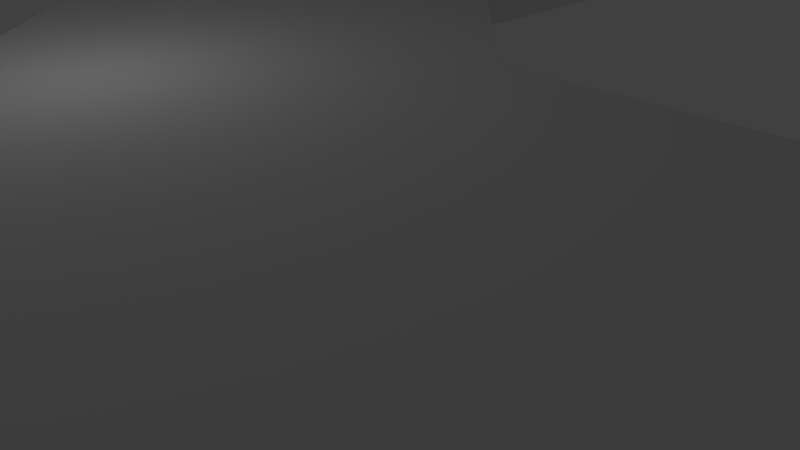 # Source: pista8.blend  (saved by Blender 2.73.0; exported with 4.5.12 LTS)
import bpy
from mathutils import Matrix  # noqa: F401  (used for matrix-valued properties, if any)

bpy.ops.wm.read_factory_settings(use_empty=True)
scene = bpy.context.scene
scene.name = 'Scene'

# ---- collections
col_collection_1 = bpy.data.collections.new('Collection 1'); scene.collection.children.link(col_collection_1)
col_collection_8 = bpy.data.collections.new('Collection 8'); scene.collection.children.link(col_collection_8)

# ---- materials (node trees are filled in below, after node groups)
mat_material = bpy.data.materials.new('Material')
mat_material.alpha_threshold = 0.0
mat_material.use_transparent_shadow = False
mat_material.roughness = 0.5
mat_material.line_color = (0.0, 0.0, 0.0, 1.0)

# ---- material node trees

# ---- world
world_world = bpy.data.worlds.new('World'); scene.world = world_world
world_world.color = (0.05088, 0.05088, 0.05088)
world_world.use_sun_shadow = False
world_world.sun_shadow_jitter_overblur = 0.0
world_world.cycles.sampling_method = 'MANUAL'
world_world.cycles.sample_map_resolution = 256

# ---- cameras
cam_camera = bpy.data.cameras.new('Camera')
cam_camera.clip_end = 100.0
cam_camera.lens = 35.0
cam_camera.sensor_width = 32.0
cam_camera.sensor_height = 18.0
cam_camera.ortho_scale = 7.314
cam_camera.dof.focus_distance = 0.0
cam_camera.dof.aperture_fstop = 128.0

# ---- lights
light_lamp_009 = bpy.data.lights.new('Lamp.009', 'POINT')
light_lamp_009.transmission_factor = 0.0
light_lamp_009.cutoff_distance = 30.0
light_lamp_009.energy = 100.0
light_lamp_009.shadow_buffer_clip_start = 1.001
light_lamp_009.shadow_soft_size = 0.1
light_lamp_009.shadow_maximum_resolution = 0.006
light_lamp_009.use_absolute_resolution = True
light_lamp_009.cycles.use_multiple_importance_sampling = False
light_lamp_008 = bpy.data.lights.new('Lamp.008', 'POINT')
light_lamp_008.transmission_factor = 0.0
light_lamp_008.cutoff_distance = 30.0
light_lamp_008.energy = 100.0
light_lamp_008.shadow_buffer_clip_start = 1.001
light_lamp_008.shadow_soft_size = 0.1
light_lamp_008.shadow_maximum_resolution = 0.006
light_lamp_008.use_absolute_resolution = True
light_lamp_008.cycles.use_multiple_importance_sampling = False
light_lamp_006 = bpy.data.lights.new('Lamp.006', 'POINT')
light_lamp_006.transmission_factor = 0.0
light_lamp_006.cutoff_distance = 30.0
light_lamp_006.energy = 100.0
light_lamp_006.shadow_buffer_clip_start = 1.001
light_lamp_006.shadow_soft_size = 0.1
light_lamp_006.shadow_maximum_resolution = 0.006
light_lamp_006.use_absolute_resolution = True
light_lamp_006.cycles.use_multiple_importance_sampling = False
light_lamp_004 = bpy.data.lights.new('Lamp.004', 'POINT')
light_lamp_004.transmission_factor = 0.0
light_lamp_004.cutoff_distance = 30.0
light_lamp_004.energy = 100.0
light_lamp_004.shadow_buffer_clip_start = 1.001
light_lamp_004.shadow_soft_size = 0.1
light_lamp_004.shadow_maximum_resolution = 0.006
light_lamp_004.use_absolute_resolution = True
light_lamp_004.cycles.use_multiple_importance_sampling = False
light_lamp_003 = bpy.data.lights.new('Lamp.003', 'POINT')
light_lamp_003.transmission_factor = 0.0
light_lamp_003.cutoff_distance = 30.0
light_lamp_003.energy = 100.0
light_lamp_003.shadow_buffer_clip_start = 1.001
light_lamp_003.shadow_soft_size = 0.1
light_lamp_003.shadow_maximum_resolution = 0.006
light_lamp_003.use_absolute_resolution = True
light_lamp_003.cycles.use_multiple_importance_sampling = False
light_lamp_002 = bpy.data.lights.new('Lamp.002', 'POINT')
light_lamp_002.transmission_factor = 0.0
light_lamp_002.cutoff_distance = 30.0
light_lamp_002.energy = 100.0
light_lamp_002.shadow_buffer_clip_start = 1.001
light_lamp_002.shadow_soft_size = 0.1
light_lamp_002.shadow_maximum_resolution = 0.006
light_lamp_002.use_absolute_resolution = True
light_lamp_002.cycles.use_multiple_importance_sampling = False
light_lamp_001 = bpy.data.lights.new('Lamp.001', 'POINT')
light_lamp_001.transmission_factor = 0.0
light_lamp_001.cutoff_distance = 30.0
light_lamp_001.energy = 100.0
light_lamp_001.shadow_buffer_clip_start = 1.001
light_lamp_001.shadow_soft_size = 0.1
light_lamp_001.shadow_maximum_resolution = 0.006
light_lamp_001.use_absolute_resolution = True
light_lamp_001.cycles.use_multiple_importance_sampling = False
light_lamp = bpy.data.lights.new('Lamp', 'POINT')
light_lamp.transmission_factor = 0.0
light_lamp.cutoff_distance = 30.0
light_lamp.energy = 100.0
light_lamp.shadow_buffer_clip_start = 1.001
light_lamp.shadow_soft_size = 0.1
light_lamp.shadow_maximum_resolution = 0.006
light_lamp.use_absolute_resolution = True
light_lamp.cycles.use_multiple_importance_sampling = False
light_point = bpy.data.lights.new('Point', 'POINT')
light_point.transmission_factor = 0.0
light_point.energy = 100.0
light_point.shadow_buffer_clip_start = 0.5
light_point.shadow_soft_size = 0.1
light_point.shadow_maximum_resolution = 0.006
light_point.use_absolute_resolution = True
light_point.cycles.use_multiple_importance_sampling = False

# ---- meshes
me_cube = bpy.data.meshes.new('Cube')
me_cube.from_pydata([(81.0, -8.0, -1.0), (-1.0, -8.0, -1.0), (-1.0, 8.0, -1.0), (81.0, -8.0, 1.0), (-1.0, -8.0, 1.0), (-1.0, 8.0, 1.0), (122.5, -68.0, -1.0), (113.0, -77.5, -1.0), (97.0, -68.0, -1.0), (97.0, -68.0, 1.0), (81.0, 0.5, 1.0), (89.0, -8.0, 1.0), (94.78, -76.0, 1.0), (81.0, 0.5, -1.0), (86.78, -68.0, 1.0), (89.0, -8.0, -1.0), (81.0, -62.22, 1.0), (102.8, -84.0, 1.0), (68.7, -8.0, -1.0), (68.7, -8.0, 1.0), (81.0, -22.59, -1.0), (81.0, -22.59, 1.0), (121.0, -69.5, -1.0), (129.0, -61.5, -1.0), (113.0, -68.0, -1.0), (113.0, -68.0, 1.0), (119.7, -38.0, -1.0), (121.0, -36.67, -1.0), (113.0, -44.67, -1.0), (135.7, -22.0, -1.0), (299.0, -106.0, 1.0), (129.0, -38.0, -1.0), (129.0, -38.0, 1.0), (89.0, -68.0, 1.0), (106.5, -84.0, -1.0), (97.0, -76.0, 1.0), (114.5, -76.0, 1.0), (122.5, -68.0, 1.0), (89.0, -68.0, -1.0), (121.0, -69.5, 1.0), (106.5, -84.0, 1.0), (97.0, -76.0, -1.0), (129.0, -61.5, 1.0), (113.0, -76.0, -1.0), (129.0, -28.67, 1.0), (119.7, -38.0, 1.0), (121.0, -68.0, -1.0), (127.7, -30.0, 1.0), (113.0, -76.0, 1.0), (135.7, -22.0, 1.0), (121.0, -68.0, 1.0), (113.0, -44.67, 1.0), (121.0, -36.67, 1.0), (307.0, -98.0, -1.0), (267.1, -38.0, 1.0), (305.7, -1.437, 1.0), (121.0, -38.0, 1.0), (299.0, -106.0, -1.0), (129.0, -30.0, 1.0), (315.0, -91.5, 1.0), (121.0, -38.0, -1.0), (283.0, -106.0, -1.0), (129.0, -30.0, -1.0), (292.5, -114.0, 1.0), (307.0, -99.5, 1.0), (129.0, -45.42, 1.0), (129.0, -45.42, -1.0), (183.7, 54.0, -1.0), (275.0, -98.0, -1.0), (128.9, -38.0, -1.0), (267.0, -38.0, -1.0), (157.2, 46.0, -1.0), (149.2, 54.0, -1.0), (143.0, 60.19, -1.0), (165.2, 38.0, -1.0), (152.6, 86.0, -1.0), (159.0, 46.0, 1.0), (151.0, 87.56, -1.0), (159.0, 79.56, -1.0), (159.0, 54.0, -1.0), (159.0, 54.0, 1.0), (136.6, 102.0, -1.0), (151.0, 87.56, 1.0), (119.0, 88.25, -1.0), (116.7, 86.0, -1.0), (143.0, 86.0, -1.0), (143.0, 86.0, 1.0), (124.7, 94.0, -1.0), (127.0, 96.25, -1.0), (127.0, 86.0, -1.0), (127.0, 86.0, 1.0), (51.0, 79.38, -1.0), (49.62, 78.0, -1.0), (111.0, 86.0, -1.0), (111.0, 86.0, 1.0), (57.62, 86.0, 1.0), (43.0, 71.38, 1.0), (111.0, 70.0, -1.0), (111.0, 70.0, 1.0), (51.0, 70.0, -1.0), (51.0, 70.0, 1.0), (35.0, 54.0, -1.0), (35.0, 54.0, 1.0), (35.0, 62.0, 1.0), (35.0, 62.0, -1.0), (0.0, 54.0, -1.0), (0.0, 54.0, 1.0), (0.0, 38.0, -1.0), (0.0, 38.0, 1.0), (-32.0, 14.42, -1.0), (-16.0, 38.0, -1.0), (-16.0, 38.0, 1.0), (-8.0, 38.0, -1.0), (-8.0, 38.0, 1.0), (-9.583, -8.0, -1.0), (-16.0, -1.583, 1.0), (-16.0, 9.0, -1.0), (-16.0, 9.0, 1.0), (308.5, -98.0, 1.0), (300.5, -106.0, 1.0), (283.0, -106.0, 1.0), (292.5, -114.0, -1.0), (275.0, -98.0, 1.0), (315.0, -1.437, 1.0), (183.7, 54.0, 1.0), (315.0, -1.437, -1.0), (299.0, -1.437, -1.0), (137.2, -38.0, 1.0), (137.2, -38.0, -1.0), (305.7, -1.437, -1.0), (299.0, -98.0, 1.0), (299.0, -98.0, -1.0), (315.0, -91.5, -1.0), (181.9, 38.0, 1.0), (181.9, 54.0, 1.0), (181.9, 54.0, -1.0), (181.9, 38.0, -1.0), (307.0, -99.5, -1.0), (267.0, -52.59, 1.0), (267.0, -52.59, -1.0), (165.2, 38.0, 1.0), (254.8, -38.0, 1.0), (143.0, 60.19, 1.0), (151.0, 52.19, 1.0), (254.7, -38.0, -1.0), (159.0, 44.19, 1.0), (157.2, 46.0, 1.0), (288.8, -114.0, 1.0), (149.2, 54.0, 1.0), (143.0, 95.56, 1.0), (151.0, 54.0, 1.0), (136.6, 102.0, 1.0), (159.0, 46.0, -1.0), (144.6, 94.0, 1.0), (151.0, 54.0, -1.0), (152.6, 86.0, 1.0), (159.0, 79.56, 1.0), (165.5, 54.0, 1.0), (165.5, 54.0, -1.0), (159.0, 61.45, -1.0), (159.0, 61.45, 1.0), (143.0, 86.0, -1.0), (143.0, 86.0, 1.0), (127.0, 78.0, 1.0), (143.0, 78.0, 1.0), (135.0, 86.0, 1.0), (127.0, 78.0, -1.0), (143.0, 78.0, -1.0), (135.0, 86.0, -1.0), (143.0, 78.11, -1.0), (151.0, 86.0, 1.0), (132.7, 102.0, -1.0), (143.0, 94.0, 1.0), (127.0, 96.25, 1.0), (132.7, 102.0, 1.0), (151.0, 86.0, -1.0), (124.7, 94.0, 1.0), (116.7, 86.0, 1.0), (143.0, 94.0, -1.0), (119.0, 88.25, 1.0), (127.0, 94.0, -1.0), (35.0, 63.38, -1.0), (57.62, 86.0, -1.0), (119.0, 86.0, -1.0), (41.62, 70.0, 1.0), (127.0, 94.0, 1.0), (35.0, 63.38, 1.0), (119.0, 86.0, 1.0), (51.0, 79.38, 1.0), (49.62, 78.0, 1.0), (119.0, 70.0, 1.0), (119.0, 70.0, -1.0), (51.0, 78.0, 1.0), (103.0, 86.0, 1.0), (103.0, 86.0, -1.0), (43.0, 70.0, 1.0), (51.0, 78.0, -1.0), (43.0, 70.0, -1.0), (27.0, 38.0, -1.0), (27.0, 38.0, 1.0), (43.0, 54.0, 1.0), (35.0, 46.0, 1.0), (51.0, 62.0, -1.0), (51.0, 62.0, 1.0), (59.0, 70.0, -1.0), (59.0, 70.0, 1.0), (43.0, 54.0, -1.0), (35.0, 46.0, -1.0), (-24.0, 6.417, 1.0), (-16.0, 46.0, 1.0), (27.0, 54.0, -1.0), (27.0, 54.0, 1.0), (-24.0, 38.0, 1.0), (-25.58, 8.0, 1.0), (-9.583, -8.0, 1.0), (-16.0, 46.0, -1.0), (-17.58, 0.0, 1.0), (-32.0, 14.42, 1.0), (-24.0, 38.0, -1.0), (-25.58, 8.0, 1.0), (-16.0, 30.0, -1.0), (-16.0, 30.0, 1.0), (-24.0, 8.0, -1.0), (-15.95, 30.0, 1.0), (-16.0, 30.0, 0.9511), (-24.0, 8.0, 1.0), (-16.0, 8.0, 1.0), (-16.0, 8.0, -1.0), (-16.0, 17.0, 1.0), (-16.0, 17.0, -1.0), (73.0, -8.0, -1.0), (73.0, -8.0, 1.0), (81.0, -16.0, -1.0), (81.0, -16.0, 1.0), (137.0, -38.0, -1.0), (105.0, -68.0, 1.0), (137.0, -38.0, 1.0), (105.0, -68.0, -1.0), (113.0, -60.0, -1.0), (97.0, -60.0, -1.0), (97.0, -60.05, 1.0), (113.0, -77.5, 1.0), (97.0, -66.1, 1.0), (113.0, -60.04, 1.0), (129.0, -46.0, -1.0), (129.0, -46.0, 1.0), (267.0, -92.22, 1.0), (275.0, -38.0, -1.0), (272.8, -98.0, 1.0), (267.0, -29.5, -1.0), (280.8, -106.0, 1.0), (275.0, -38.0, 1.0), (267.1, -29.5, 1.0), (167.0, 54.0, -1.0), (167.0, 54.0, 1.0), (89.0, -70.22, 1.0), (97.0, -78.22, 1.0), (-24.0, 8.0, 1.0), (-16.0, 0.0, 1.0), (-24.0, 8.0, -1.0), (-16.0, 0.0, -1.0), (-1.0, 8.0, 1.0), (-1.0, 8.0, -1.0), (-1.0, -8.0, 1.0), (-1.0, -8.0, -1.0), (-1.0, 0.0, 1.0), (-1.0, 0.0, -1.0), (-16.0, 16.0, 1.0), (-16.0, 16.0, -1.0), (-15.96, 16.0, 1.0), (-16.0, 16.0, 0.9774), (-8.125, 0.0, -1.0), (-8.125, 8.0, -1.0), (-8.125, 0.0, 1.0), (-8.125, -8.0, 1.0), (-8.125, 8.0, 1.0), (-8.125, -8.0, -1.0), (92.62, -8.0, 1.0), (76.62, 8.0, 1.0), (89.0, -4.385, 1.0), (97.0, -12.38, 1.0), (81.0, 3.615, 1.0), (84.12, 0.5, 1.0), (97.0, -12.38, -1.0), (76.62, 8.0, -1.0), (81.0, 3.615, -1.0), (84.12, 0.5, -1.0), (92.62, -8.0, -1.0), (89.0, -4.385, -1.0), (81.0, -62.22, -1.0), (102.8, -84.0, -1.0), (89.0, -70.22, -1.0), (94.78, -76.0, -1.0), (86.78, -68.0, -1.0), (97.0, -78.22, -1.0), (114.5, -76.0, -1.0), (127.7, -30.0, -1.0), (129.0, -28.67, -1.0), (283.0, -98.0, 1.0), (283.0, -98.0, -1.0), (299.0, -107.5, -1.0), (308.5, -98.0, -1.0), (129.0, -38.0, 1.0), (159.0, 44.19, -1.0), (151.0, 52.19, -1.0), (143.0, 95.56, -1.0), (144.6, 94.0, -1.0), (41.62, 70.0, -1.0), (43.0, 71.38, -1.0), (27.0, 54.0, 0.02558), (25.62, 54.0, 1.0), (-32.0, 31.7, 1.0), (28.45, 54.0, -1.0), (25.62, 54.0, -1.0), (-16.0, 47.7, 1.0), (-24.0, 39.7, 1.0), (-25.7, 38.0, 1.0), (-17.7, 46.0, 1.0), (-9.7, 54.0, 1.0), (-32.0, 31.7, -1.0), (-9.7, 54.0, -1.0), (-17.7, 46.0, -1.0), (-25.7, 38.0, -1.0), (-24.0, 39.7, -1.0), (-16.0, 47.7, -1.0), (-25.58, 8.0, -1.0), (-16.0, -1.583, -1.0), (-24.0, 6.417, -1.0), (-25.58, 8.0, -1.0), (-17.58, 0.0, -1.0), (307.0, -98.0, 1.0), (299.0, -1.437, 1.0), (307.0, -1.437, 1.0), (307.0, -1.437, -1.0), (315.0, -75.42, 1.0), (315.0, -75.42, -1.0), (259.0, -38.0, -1.0), (259.0, -38.0, 1.0), (267.0, -46.0, -1.0), (267.0, -46.0, 1.0), (291.0, -98.0, 1.0), (291.0, -98.0, -1.0), (299.0, -90.0, -1.0), (283.0, -90.0, -1.0), (283.0, -90.05, 1.0), (299.0, -107.5, 1.0), (283.0, -96.1, 1.0), (299.0, -90.04, 1.0), (275.0, -100.2, 1.0), (283.0, -108.2, 1.0), (278.6, -38.0, 1.0), (262.7, -22.0, 1.0), (275.0, -34.38, 1.0), (283.0, -42.38, 1.0), (267.1, -26.38, 1.0), (270.1, -29.5, 1.0), (283.0, -42.38, -1.0), (262.6, -22.0, -1.0), (267.0, -26.38, -1.0), (270.1, -29.5, -1.0), (278.6, -38.0, -1.0), (275.0, -34.38, -1.0), (267.0, -92.22, -1.0), (288.8, -114.0, -1.0), (275.0, -100.2, -1.0), (280.8, -106.0, -1.0), (272.8, -98.0, -1.0), (283.0, -108.2, -1.0), (300.5, -106.0, -1.0), (315.4, -67.67, -1.0), (321.6, -67.67, -1.0), (315.4, -67.67, 1.0), (321.6, -67.67, 1.0), (312.9, -53.8, 1.0), (312.9, -53.8, -1.0), (404.8, 38.12, 1.0), (416.1, 26.81, 1.0), (313.2, -65.47, 1.0), (313.2, -65.47, -1.0), (315.9, -50.76, -1.0), (315.9, -50.76, 1.0), (307.2, -59.46, -1.0), (404.8, 38.12, -1.0), (416.1, 26.81, -1.0), (307.2, -59.46, 1.0), (307.0, 23.28, -0.987), (315.0, 31.28, -0.987), (321.2, 37.47, -0.987), (299.0, 15.28, -0.987), (347.0, 27.91, -0.987), (307.0, 21.47, 1.013), (348.6, 29.47, -0.987), (340.6, 21.47, -0.987), (315.0, 21.47, -0.987), (315.0, 21.47, 1.013), (363.0, 43.91, -0.987), (348.6, 29.47, 1.013), (349.3, 61.47, -0.987), (347.0, 63.73, -0.987), (347.0, 37.47, -0.987), (347.0, 37.47, 1.013), (355.0, 55.73, -0.987), (357.3, 53.47, -0.987), (347.0, 53.47, -0.987), (347.0, 53.47, 1.013), (331.0, 69.47, -0.987), (331.0, 69.47, 1.013), (299.0, -1.437, 1.013), (315.0, -1.437, 1.013), (315.0, -1.437, -0.987), (299.0, -1.437, -0.987), (299.0, 15.28, 1.013), (321.2, 37.47, 1.013), (313.2, 29.47, 1.013), (305.2, 21.47, 1.013), (307.0, 23.28, 1.013), (315.0, 31.28, 1.013), (356.6, 37.47, 1.013), (315.0, 29.47, 1.013), (363.0, 43.91, 1.013), (307.0, 21.47, -0.987), (355.0, 35.91, 1.013), (315.0, 29.47, -0.987), (347.0, 27.91, 1.013), (340.6, 21.47, 1.013), (315.0, 14.93, 1.013), (315.0, 14.93, -0.987), (322.4, 21.47, -0.987), (322.4, 21.47, 1.013), (347.0, 37.47, -0.987), (347.0, 37.47, 1.013), (339.0, 53.47, 1.013), (339.0, 37.47, 1.013), (347.0, 45.47, 1.013), (339.0, 53.47, -0.987), (339.0, 37.47, -0.987), (347.0, 45.47, -0.987), (339.1, 37.47, -0.987), (347.0, 29.47, 1.013), (363.0, 47.73, -0.987), (355.0, 37.47, 1.013), (357.3, 53.47, 1.013), (363.0, 47.73, 1.013), (347.0, 29.47, -0.987), (355.0, 55.73, 1.013), (347.0, 63.73, 1.013), (355.0, 37.47, -0.987), (349.3, 61.47, 1.013), (355.0, 53.47, -0.987), (347.0, 61.47, -0.987), (355.0, 53.47, 1.013), (347.0, 61.47, 1.013), (331.0, 61.47, 1.013), (331.0, 61.47, -0.987), (315.0, 13.47, -0.987), (315.0, 13.47, 1.013), (305.2, 21.47, -0.987), (313.2, 29.47, -0.987), (356.6, 37.47, -0.987), (355.0, 35.91, -0.987), (333.1, 77.43, -1.0), (341.1, 69.43, -1.0), (341.3, 69.47, -0.987), (325.1, 85.43, -1.0), (331.3, 77.43, 1.0), (330.9, 69.43, -1.0), (331.0, 69.43, 1.0), (227.4, 85.43, 1.0), (227.4, 69.43, 1.0), (227.4, 69.43, -1.0), (227.4, 85.43, -1.0), (325.1, 85.43, 1.0), (341.3, 69.47, 1.013), (339.3, 71.24, 1.0), (331.3, 79.24, 1.0), (333.1, 77.43, 1.0), (341.1, 69.43, 1.0), (339.3, 69.43, 1.0), (331.3, 77.43, -1.0), (339.3, 69.43, -1.0), (324.5, 69.43, 1.0), (324.4, 69.43, -1.0), (323.3, 69.43, -1.0), (323.3, 69.43, 1.0), (331.3, 79.24, -1.0), (339.3, 71.24, -1.0), (211.4, 69.43, 1.0), (211.4, 69.43, -1.0), (192.0, 38.0, -1.0), (192.0, 38.0, 1.0), (224.0, 70.0, -1.0), (224.0, 70.0, 1.0), (197.9, 43.91, -1.0), (197.9, 43.91, 1.0), (192.0, 38.0, 1.0), (192.0, 38.0, -1.0), (128.9, -28.67, -1.0), (129.0, -28.58, 1.0), (135.7, -22.0, -1.0), (135.7, -22.0, 1.0), (208.4, 54.43, -1.0), (211.4, 57.37, 1.0), (223.4, 69.43, 1.0), (223.4, 69.43, -1.0), (211.4, 57.37, -1.0), (208.4, 54.43, 1.0), (185.4, 54.0, 1.0), (195.4, 64.0, -1.0), (185.4, 54.0, -1.0), (195.4, 64.0, 1.0), (211.4, 80.0, 1.0), (216.8, 85.43, -1.0), (200.8, 69.43, 1.0), (200.8, 69.43, -1.0), (216.8, 85.43, 1.0), (211.4, 80.0, -1.0)], [(283, 286), (285, 288), (286, 284)], [(285, 13, 0, 18, 1, 2, 284), (20, 289, 16, 21, 3, 233, 232, 0), (0, 15, 287, 283, 8, 38, 293, 289, 20), (292, 41, 294), (283, 280, 242, 9, 8), (15, 288, 287), (0, 13, 286, 288, 15), (13, 285, 286), (35, 12, 256), (294, 41, 8, 237, 24, 43, 7, 34, 290), (22, 46, 6), (6, 46, 24, 28, 26, 60, 31, 66, 23), (293, 38, 291), (38, 8, 41, 292, 291), (7, 43, 295), (43, 24, 46, 22, 295), (50, 39, 37), (25, 48, 36, 39, 50), (48, 241, 36), (23, 66, 244, 245, 65, 42), (24, 25, 51, 28), (45, 56, 52), (340, 341, 343, 344), (70, 338, 336), (54, 337, 339), (70, 54, 339, 338), (337, 336, 338, 339), (54, 70, 336, 337), (62, 296, 297), (31, 60, 27, 296, 62), (60, 26, 27), (135, 136, 74, 303, 152, 79, 158), (253, 254, 157, 134, 135, 158), (79, 154, 72, 73, 85, 175, 75, 78, 159), (306, 178, 305), (73, 142, 86, 85), (160, 159, 78, 156), (305, 178, 85, 89, 180, 88, 171, 81), (85, 86, 90, 89), (83, 183, 84), (191, 190, 98, 97), (93, 97, 99, 196, 91, 182, 194), (97, 98, 100, 99), (94, 177, 84, 93), (308, 197, 307), (307, 197, 99, 202, 206, 101, 104, 181), (201, 102, 211, 310, 106, 108, 199), (101, 207, 198, 107, 105, 313, 210, 312), (198, 199, 108, 107), (309, 312, 210), (105, 107, 112, 110, 215, 324, 320), (106, 105, 320, 318), (323, 218, 322), (107, 108, 113, 112), (31, 62, 297, 44, 58, 32), (131, 130, 331, 126), (31, 32, 236, 234), (30, 345, 119), (130, 30, 119, 64, 330), (330, 64, 118), (57, 131, 53, 137, 368), (300, 57, 368), (68, 299, 61, 365, 364), (366, 68, 364), (301, 53, 131, 126, 129, 333, 125, 335, 132), (137, 53, 301), (367, 61, 299, 341, 131, 57, 300, 121, 363), (151, 81, 171, 174), (120, 250, 349), (249, 358, 359), (170, 155, 82), (136, 133, 140, 74), (133, 134, 157, 80, 76, 145, 140), (154, 304, 72), (79, 152, 71, 304, 154), (152, 303, 71), (86, 170, 82, 153, 172), (148, 150, 80, 160, 156, 155, 170, 86, 142), (172, 153, 149), (71, 303, 74, 140, 145, 146, 143, 148, 142, 73, 72, 304), (254, 253, 159, 160), (168, 161, 169), (89, 90, 165, 162, 161, 168), (166, 89, 168), (162, 165, 164), (90, 163, 165), (168, 165, 163, 166), (167, 164, 165, 168, 169), (75, 175, 77), (175, 85, 178, 306, 77), (103, 186, 310, 211, 102), (88, 180, 87), (180, 89, 183, 83, 87), (195, 96, 184), (192, 188, 189), (86, 172, 149, 151, 174, 173, 185, 90), (185, 173, 176), (90, 185, 176, 179, 187), (187, 179, 177), (100, 192, 189, 96, 195), (166, 163, 190, 191), (90, 187, 177, 94, 98, 190, 163), (93, 84, 183, 89, 166, 191, 97), (94, 93, 194, 182, 95, 193), (83, 84, 177, 179, 176, 173, 174, 171, 88, 87), (98, 94, 193, 95, 188, 192, 100), (100, 195, 184, 186, 103, 102, 200, 203), (91, 196, 92), (196, 99, 197, 308, 92), (200, 102, 201), (202, 99, 204), (100, 203, 205), (99, 100, 205, 204), (101, 206, 207), (202, 204, 205, 203, 200, 201, 199, 198, 207, 206), (309, 210, 313, 310), (324, 215, 321), (215, 110, 218, 323, 321), (214, 114, 276, 274), (113, 223, 224, 220, 112), (111, 110, 220, 224, 221), (224, 223, 221), (110, 112, 220), (113, 111, 221, 223), (117, 226, 227, 116, 229, 110, 111, 228), (329, 260, 326), (3, 0, 230, 231), (231, 230, 232, 233), (0, 3, 233, 232), (3, 231, 233), (0, 232, 230), (235, 237, 239, 240), (19, 4, 1, 18, 0, 230, 231, 3), (235, 243, 238, 237), (9, 235, 240), (235, 25, 243), (24, 237, 238), (237, 8, 239), (31, 128, 244), (32, 31, 244, 245), (127, 32, 245), (139, 362, 246, 138, 54, 339, 338, 70), (70, 249, 359, 361, 247), (128, 244, 245, 127), (247, 361, 360), (356, 353, 346, 298, 299), (365, 61, 367), (160, 80, 254), (79, 159, 253), (33, 14, 255), (109, 325, 328, 327, 329, 326, 114, 214, 115, 216, 208, 219, 213, 217), (222, 325, 328, 259, 227), (271, 272, 262, 266), (328, 259, 327), (259, 227, 260, 329, 327), (258, 216, 115), (322, 218, 110, 229, 116, 227, 222, 325, 109, 319), (262, 261, 265, 263, 264, 266), (273, 274, 263, 265), (275, 273, 265, 261), (276, 271, 266, 264), (274, 276, 264, 263), (270, 267, 269), (227, 226, 267, 270, 268), (272, 268, 270, 269, 275), (272, 227, 268), (261, 262, 272, 275), (226, 275, 269, 267), (326, 260, 271, 276, 114), (226, 258, 273, 275), (260, 227, 272, 271), (277, 279, 11), (278, 5, 4, 19, 3, 10, 281), (281, 10, 282), (10, 3, 11, 279, 282), (25, 50, 37, 42, 65, 32, 56, 45, 51), (280, 277, 11, 3, 21, 16, 14, 33, 9, 242), (278, 284, 2, 5), (9, 35, 256, 17, 40, 241, 48, 25, 235), (9, 33, 255, 12, 35), (283, 284, 278, 280), (284, 283, 287, 288, 286, 285), (277, 280, 278, 281, 282, 279), (56, 32, 58, 47, 52), (17, 290, 34, 40), (47, 58, 44), (7, 295, 22, 6, 23, 42, 37, 39, 36, 241, 40, 34), (290, 294, 292, 291, 293, 289, 16, 256, 17), (12, 255, 14, 16, 17, 256), (290, 289, 293, 291, 292, 294), (145, 76, 146), (76, 80, 150, 143, 146), (306, 305, 81, 151, 149, 153, 82, 155, 156, 78, 75, 77), (143, 150, 148), (70, 247, 360, 356, 299, 68, 366, 362, 139), (211, 309, 310), (102, 101, 312, 309, 211), (212, 315, 316), (310, 313, 105, 106), (312, 210, 313, 181, 104, 101), (307, 181, 313, 310, 186, 184, 96, 189, 188, 95, 182, 91, 92, 308), (209, 314, 317), (108, 106, 318, 314, 209, 111, 113), (111, 209, 317, 315, 212), (311, 319, 109, 217), (258, 115, 214, 274, 273), (111, 212, 316, 311, 217, 213, 225, 226, 117, 228), (257, 219, 208), (226, 257, 208, 216, 258), (213, 225, 226, 257, 219), (311, 316, 315, 317, 314, 318, 320, 324, 321, 323, 322, 319), (141, 302, 69, 144, 70, 336, 337, 54), (340, 347, 342, 341), (298, 340, 344), (340, 130, 347), (131, 341, 342), (341, 299, 343), (122, 248, 348), (350, 352, 251), (351, 499, 497, 302, 141, 54, 252, 354), (354, 252, 355), (252, 54, 251, 352, 355), (130, 330, 118, 59, 334, 123, 332, 55, 331), (353, 350, 251, 54, 138, 246, 248, 122, 298, 346), (298, 120, 349, 147, 63, 345, 30, 130, 340), (298, 122, 348, 250, 120), (356, 357, 351, 353), (357, 356, 360, 361, 359, 358), (350, 353, 351, 354, 355, 352), (147, 363, 121, 63), (300, 368, 137, 301, 132, 59, 118, 64, 119, 345, 63, 121), (363, 367, 365, 364, 366, 362, 246, 349, 147), (250, 348, 248, 246, 147, 349), (363, 362, 366, 364, 365, 367), (496, 69, 302, 497), (125, 123, 332, 55, 331, 126, 129, 333), (132, 335, 125, 123, 334, 59), (409, 410, 388, 456, 420, 393, 426), (454, 455, 425, 408, 409, 426), (393, 422, 386, 387, 399, 443, 389, 392, 427), (459, 446, 458), (387, 412, 400, 399), (428, 427, 392, 424), (458, 446, 399, 403, 448, 402, 439, 395), (399, 400, 404, 403), (397, 449, 398), (419, 395, 439, 442), (438, 423, 396), (410, 407, 411, 388), (407, 408, 425, 394, 390, 414, 411), (422, 457, 386), (393, 420, 385, 457, 422), (420, 456, 385), (400, 438, 396, 421, 440), (416, 418, 394, 428, 424, 423, 438, 400, 412), (440, 421, 417), (385, 456, 388, 411, 414, 415, 413, 416, 412, 387, 386, 457), (455, 454, 427, 428), (436, 429, 437), (403, 404, 433, 430, 429, 436), (434, 403, 436), (430, 433, 432), (404, 431, 433), (436, 433, 431, 434), (435, 432, 433, 436, 437), (389, 443, 391), (443, 399, 446, 459, 391), (402, 448, 401), (448, 403, 449, 397, 401), (400, 440, 417, 419, 442, 441, 450, 404), (450, 441, 444), (404, 450, 444, 447, 451), (434, 431, 452, 453), (398, 449, 403, 434, 453, 405, 462), (397, 398, 445, 447, 444, 441, 442, 439, 402, 401), (428, 394, 455), (393, 427, 454), (414, 390, 415), (390, 394, 418, 413, 415), (459, 458, 395, 419, 417, 421, 396, 423, 424, 392, 389, 391), (413, 418, 416), (453, 452, 406, 405), (445, 451, 447), (469, 470, 463, 484, 478, 465, 481), (482, 483, 480, 468, 469, 481), (470, 467, 471, 463), (467, 468, 480, 466, 464, 474, 471), (479, 485, 461), (465, 478, 460, 485, 479), (478, 484, 460), (404, 451, 445, 472, 406, 452, 431), (474, 464, 475), (464, 466, 477, 473, 475), (473, 477, 476), (398, 462, 461, 485, 460, 484, 463, 471, 474, 475, 473, 476, 472, 445), (483, 482, 453, 452), (406, 466, 480, 483, 452), (453, 482, 481, 465, 405), (468, 467, 514, 510, 486, 502), (133, 136, 495, 494), (486, 510, 512), (503, 502, 486, 487), (467, 470, 511, 514), (496, 44, 497, 297), (351, 357, 498, 499), (509, 506, 508, 507, 513, 515, 511, 514, 510, 512), (487, 486, 501, 504), (501, 502, 486), (469, 468, 502, 503), (493, 494, 495, 492, 500, 504, 503, 502, 501, 505), (135, 134, 506, 508), (47, 44, 297, 296, 27, 26, 28, 51, 45, 52), (358, 249, 70, 144, 69, 496, 498, 357), (134, 133, 494, 493, 505, 501, 486, 512, 509, 506), (503, 504, 487), (499, 498, 496, 497), (136, 135, 508, 507, 513, 487, 504, 500, 492, 495), (470, 469, 503, 487, 515, 511), (515, 487, 513)])
_uv = me_cube.uv_layers.new(name='UVMap')
_uv.uv.foreach_set('vector', [0.9701, 0.1952, 0.9701, 0.1952, 0.9701, 0.1952, 0.9701, 0.1952, 0.9701, 0.1952, 0.9701, 0.1952, 0.9701, 0.1952, 0.318, 0.8028, 0.3791, 0.8212, 0.4565, 0.8579, 0.2921, 0.8063, 0.2932, 0.8029, 0.2681, 0.7946, 0.2702, 0.7883, 0.2953, 0.7967, 0.9701, 0.1952, 0.9701, 0.1952, 0.9701, 0.1952, 0.9701, 0.1952, 0.9701, 0.1952, 0.9701, 0.1952, 0.9701, 0.1952, 0.9701, 0.1952, 0.9701, 0.1952, 0.9701, 0.1952, 0.9701, 0.1952, 0.9701, 0.1952, 0.34, 0.01868, 0.3279, 0.01214, 0.4817, 0.01214, 0.6528, 0.01782, 0.6524, 0.02906, 0.9701, 0.1952, 0.9701, 0.1952, 0.9701, 0.1952, 0.9701, 0.1952, 0.9701, 0.1952, 0.9701, 0.1952, 0.9701, 0.1952, 0.9701, 0.1952, 0.9701, 0.1952, 0.9701, 0.1952, 0.9701, 0.1952, 0.2296, 0.3684, 0.2647, 0.4503, 0.1928, 0.4485, 0.9701, 0.1952, 0.9701, 0.1952, 0.9701, 0.1952, 0.9701, 0.1952, 0.9701, 0.1952, 0.9701, 0.1952, 0.9701, 0.1952, 0.9701, 0.1952, 0.9701, 0.1952, 0.9701, 0.1952, 0.9701, 0.1952, 0.9701, 0.1952, 0.9701, 0.1952, 0.9701, 0.1952, 0.9701, 0.1952, 0.9701, 0.1952, 0.9702, 0.1952, 0.9702, 0.1952, 0.9701, 0.1953, 0.9701, 0.1952, 0.9701, 0.1952, 0.9701, 0.1952, 0.9701, 0.1952, 0.9701, 0.1952, 0.9701, 0.1952, 0.9701, 0.1952, 0.9701, 0.1952, 0.9701, 0.1952, 0.9701, 0.1952, 0.9701, 0.1952, 0.9701, 0.1952, 0.9701, 0.1952, 0.9701, 0.1952, 0.9701, 0.1952, 0.9701, 0.1952, 0.9701, 0.1952, 0.9701, 0.1952, 0.3433, 0.4687, 0.3115, 0.4687, 0.3433, 0.4257, 0.3212, 0.7438, 0.1273, 0.7438, 0.1273, 0.6948, 0.285, 0.4817, 0.3212, 0.4817, 0.1732, 0.6985, 0.1414, 0.6985, 0.1732, 0.6555, 0.2166, 0.7108, 0.2226, 7.074e-05, 0.2316, 0.9983, 0.2324, 0.9997, 0.232, 0.9999, 0.2193, 0.9999, 3.875e-05, 0.0078, 0.0001167, 3.888e-05, 0.09064, 0.0009483, 0.09056, 0.008709, 0.2928, 0.3157, 0.3223, 0.2862, 0.3518, 0.3157, 0.044, 0.05337, 0.044, 0.06114, 3.875e-05, 0.06114, 0.00017, 0.05337, 0.02306, 0.2117, 0.02982, 0.2049, 0.02982, 0.2184, 0.5441, 0.7836, 0.3834, 0.611, 0.6208, 0.6229, 0.06371, 0.2049, 0.06371, 0.2073, 0.05414, 0.2073, 0.05414, 0.2049, 0.2326, 0.7827, 0.2346, 0.7764, 0.2702, 0.7883, 0.2681, 0.7946, 0.08306, 0.2049, 0.08306, 0.2073, 0.07349, 0.2073, 0.07349, 0.2049, 0.9702, 0.1953, 0.9702, 0.1953, 0.9702, 0.1953, 0.9701, 0.1953, 0.9702, 0.1952, 0.9702, 0.1952, 0.9702, 0.1953, 0.9702, 0.1953, 0.9702, 0.1952, 0.9702, 0.1952, 0.9702, 0.1952, 0.6616, 0.1339, 0.6666, 0.1392, 0.6459, 0.1365, 0.6369, 0.1325, 0.6364, 0.1316, 0.6329, 0.1283, 0.642, 0.1257, 0.3656, 0.9141, 0.3664, 0.9154, 0.3765, 0.9093, 0.3564, 0.9217, 0.3556, 0.9204, 7.074e-05, 0.3448, 0.6329, 0.1283, 0.6275, 0.1309, 0.6272, 0.1314, 0.6088, 0.1302, 0.5379, 0.118, 0.5461, 0.1118, 0.5468, 0.1108, 0.5676, 0.1104, 0.6176, 0.1204, 0.5331, 0.1114, 0.5317, 0.1117, 0.5314, 0.111, 0.8998, 0.008543, 0.8997, 0.0007808, 0.9999, 3.875e-05, 1.0, 0.007801, 0.1692, 0.03098, 0.1692, 1.837e-05, 0.4497, 1.785e-05, 0.4497, 0.03098, 0.5314, 0.111, 0.5317, 0.1117, 0.5379, 0.118, 0.4957, 0.1054, 0.501, 0.1046, 0.5016, 0.1041, 0.5127, 0.1047, 0.5192, 0.106, 0.5379, 0.118, 0.5387, 0.1063, 0.4966, 0.1015, 0.4957, 0.1054, 0.4892, 0.1018, 0.4878, 0.1017, 0.4851, 0.1006, 0.2643, 0.02913, 0.2643, 0.03691, 0.2332, 0.03691, 0.2332, 0.02913, 0.4783, 0.09769, 0.4714, 0.1045, 0.2572, 0.06336, 0.2634, 0.05626, 0.2639, 0.05542, 0.2897, 0.05471, 0.4518, 0.07752, 0.2332, 0.02913, 0.2332, 0.03691, 3.877e-05, 0.03691, 3.875e-05, 0.02913, 2.655e-05, 2.712e-05, 0.2025, 2.712e-05, 0.2025, 0.07051, 2.655e-05, 0.07051, 0.2519, 0.05658, 0.2509, 0.05679, 0.2503, 0.05628, 0.2503, 0.05628, 0.2509, 0.05679, 0.2572, 0.06336, 0.2469, 0.05693, 0.2295, 0.05174, 0.2248, 0.04927, 0.2369, 0.05187, 0.2387, 0.05221, 0.9929, 0.1569, 0.9929, 0.3115, 0.8383, 0.3115, 0.8116, 0.3115, 0.3164, 0.3115, 0.3164, 0.002268, 0.8383, 0.002267, 0.2248, 0.04927, 0.2191, 0.05192, 0.1974, 0.04919, 0.1271, 0.03624, 0.1307, 0.02702, 0.1992, 0.04134, 0.2029, 0.04211, 0.2069, 0.04341, 0.1801, 0.03699, 0.1801, 0.04476, 0.07514, 0.04476, 0.07514, 0.03699, 0.2033, 0.04431, 0.2069, 0.04341, 0.2029, 0.04211, 0.1307, 0.02702, 0.1271, 0.03624, 0.1101, 0.02776, 0.0973, 0.02665, 0.1008, 0.02639, 0.1017, 0.02666, 0.1151, 0.02742, 0.6375, 0.8672, 0.6375, 0.8782, 0.584, 0.8782, 0.584, 0.8672, 0.09216, 0.02474, 0.09107, 0.02448, 0.09069, 0.02402, 0.07514, 0.03699, 0.07514, 0.04476, 0.04406, 0.04476, 0.04406, 0.03699, 0.9702, 0.1953, 0.9702, 0.1953, 0.0, 0.0, 0.6777, 0.2862, 0.5, 0.1085, 0.9701, 0.1952, 3.875e-05, 0.0078, 0.0001167, 3.888e-05, 0.09064, 0.0009483, 0.09056, 0.008709, 0.9701, 0.1953, 0.9701, 0.1952, 0.9706, 0.1952, 0.9706, 0.1953, 0.1732, 0.6985, 0.1414, 0.6985, 0.1732, 0.6555, 0.3212, 0.7438, 0.1273, 0.7438, 0.1273, 0.6948, 0.285, 0.4817, 0.3212, 0.4817, 0.3433, 0.4687, 0.3115, 0.4687, 0.3433, 0.4257, 0.9701, 0.1952, 0.9701, 0.1952, 0.9701, 0.1952, 0.9701, 0.1952, 0.9701, 0.1952, 0.9701, 0.1952, 0.9701, 0.1952, 0.9701, 0.1952, 0.9701, 0.1952, 0.9701, 0.1952, 0.9701, 0.1952, 0.9701, 0.1952, 0.9701, 0.1952, 0.9701, 0.1952, 0.9701, 0.1952, 0.9701, 0.1952, 0.9701, 0.1952, 0.9701, 0.1952, 0.9701, 0.1952, 0.9701, 0.1952, 0.9702, 0.1952, 0.9702, 0.1952, 0.9701, 0.1953, 0.9701, 0.1952, 0.9701, 0.1952, 0.9701, 0.1952, 0.9701, 0.1952, 0.9701, 0.1952, 0.9701, 0.1952, 0.9701, 0.1952, 0.9701, 0.1952, 0.9701, 0.1952, 0.9701, 0.1952, 0.9701, 0.1952, 0.9701, 0.1952, 0.9701, 0.1952, 0.9701, 0.1952, 0.9409, 0.03098, 0.9409, 1.76e-05, 1.0, 1.76e-05, 1.0, 0.03098, 0.2296, 0.3684, 0.2647, 0.4503, 0.1928, 0.4485, 0.9701, 0.1952, 0.9701, 0.1952, 0.9701, 0.1952, 0.334, 0.7189, 0.3452, 0.7081, 0.3448, 0.7301, 0.6809, 0.01016, 0.6808, 0.002402, 0.7457, 0.001922, 0.7457, 0.009684, 0.2252, 0.1595, 0.3357, 0.2748, 0.2178, 0.3878, 0.1706, 0.433, 0.1154, 0.3754, 0.1029, 0.3624, 0.1048, 0.275, 0.6275, 0.1309, 0.6286, 0.1311, 0.6272, 0.1314, 0.6329, 0.1283, 0.6364, 0.1316, 0.6355, 0.1317, 0.6286, 0.1311, 0.6275, 0.1309, 0.6364, 0.1316, 0.6369, 0.1325, 0.6355, 0.1317, 0.2763, 0.7741, 0.334, 0.7189, 0.3448, 0.7301, 0.3428, 0.821, 0.3316, 0.8318, 0.09995, 0.5008, 0.113, 0.4883, 0.1706, 0.433, 0.222, 0.4867, 0.3472, 0.6173, 0.3452, 0.7081, 0.334, 0.7189, 0.2763, 0.7741, 0.09809, 0.5882, 0.3316, 0.8318, 0.3428, 0.821, 0.3423, 0.843, 0.3605, 0.06374, 0.2791, 0.06374, 2.524e-05, 0.06374, 2.549e-05, 2.622e-05, 0.2791, 2.622e-05, 0.3605, 2.573e-05, 0.6395, 2.524e-05, 0.7209, 2.524e-05, 1.0, 2.573e-05, 1.0, 0.06374, 0.7209, 0.06374, 0.6395, 0.06374, 1.766e-05, 0.03098, 1.76e-05, 1.811e-05, 0.1692, 1.837e-05, 0.1692, 0.03098, 0.003407, 0.2127, 0.02295, 0.2165, 0.0001808, 0.2135, 0.4957, 0.1054, 0.4966, 0.1015, 0.003347, 0.2124, 0.02295, 0.2049, 0.02295, 0.2165, 0.003407, 0.2127, 0.4902, 0.1034, 0.4957, 0.1054, 0.4956, 0.104, 0.5035, 7.482e-05, 0.5599, 0.05654, 0.447, 0.05654, 0.5, 0.5, 0.5, 0.25, 0.7499, 0.5, 0.3522, 0.02913, 0.3522, 0.0369, 0.3082, 0.03691, 0.3082, 0.02913, 0.3963, 0.02914, 0.3961, 0.03691, 0.3522, 0.0369, 0.3522, 0.02913, 0.3958, 0.02913, 0.5468, 0.1108, 0.5461, 0.1118, 0.5447, 0.1115, 0.5461, 0.1118, 0.5379, 0.118, 0.5317, 0.1117, 0.5331, 0.1114, 0.5447, 0.1115, 0.352, 0.3241, 0.3799, 0.352, 5.932e-05, 0.352, 0.02796, 0.3241, 0.19, 0.1621, 0.5016, 0.1041, 0.501, 0.1046, 0.4987, 0.1039, 0.501, 0.1046, 0.4957, 0.1054, 0.4878, 0.1017, 0.4892, 0.1018, 0.4987, 0.1039, 0.3664, 0.3664, 0.3894, 0.3894, 0.3434, 0.3894, 0.6333, 0.3665, 0.6563, 0.3895, 0.6103, 0.3895, 0.2763, 0.7741, 0.3316, 0.8318, 0.3423, 0.843, 0.3404, 0.9339, 0.3129, 0.9602, 0.2318, 0.9585, 0.2163, 0.9423, 0.161, 0.8846, 0.5, 0.7499, 0.5, 0.8204, 0.4296, 0.7499, 0.5, 0.5, 0.5, 0.7499, 0.4296, 0.7499, 0.2501, 0.5704, 0.25, 0.5, 0.25, 0.5, 0.2501, 0.5704, 0.1796, 0.5, 0.8379, 0.1621, 0.9999, 0.3241, 0.972, 0.352, 0.7039, 0.352, 0.6759, 0.3241, 0.3082, 0.02913, 0.3082, 0.03691, 0.2643, 0.03691, 0.2643, 0.02913, 0.5, 0.5, 0.25, 0.5, 0.1796, 0.5, 0.0001003, 0.5, 9.998e-05, 0.0001003, 0.25, 9.998e-05, 0.5, 0.25, 0.4783, 0.09769, 0.4851, 0.1006, 0.4878, 0.1017, 0.4957, 0.1054, 0.4902, 0.1034, 0.4807, 0.1015, 0.4714, 0.1045, 1.0, 1.944e-05, 1.0, 0.03749, 0.8501, 0.03749, 1.936e-05, 0.03749, 1.943e-05, 1.941e-05, 0.8501, 1.936e-05, 0.3149, 0.07051, 0.2025, 0.07051, 0.2025, 2.712e-05, 0.3149, 2.683e-05, 0.6012, 2.655e-05, 0.7136, 2.683e-05, 1.0, 2.712e-05, 1.0, 0.07051, 0.7136, 0.07051, 0.6012, 0.07051, 0.985, 0.6394, 0.985, 0.8824, 0.8635, 0.8824, 0.1744, 0.8824, 0.07383, 0.7818, 0.07383, 0.7609, 0.07383, 0.6394, 0.8379, 0.1621, 0.6759, 0.3241, 0.648, 0.352, 0.3799, 0.352, 0.352, 0.3241, 0.19, 0.1621, 0.352, 5.932e-05, 0.6759, 5.943e-05, 0.2639, 0.05542, 0.2634, 0.05626, 0.2623, 0.05614, 0.2634, 0.05626, 0.2572, 0.06336, 0.2509, 0.05679, 0.2519, 0.05658, 0.2623, 0.05614, 0.352, 5.932e-05, 0.19, 0.1621, 0.02796, 5.937e-05, 0.2469, 0.05693, 0.2572, 0.06336, 0.2557, 0.05868, 0.8379, 0.1621, 0.6759, 5.943e-05, 0.9999, 5.954e-05, 0.2572, 0.06336, 0.2586, 0.05121, 0.2562, 0.05561, 0.2557, 0.05868, 0.2248, 0.04927, 0.2295, 0.05174, 0.2191, 0.05192, 0.3483, 0.03699, 0.3923, 0.03699, 0.3923, 0.04476, 0.3483, 0.04476, 0.5, 0.3021, 0.304, 0.6246, 0.8383, 0.002267, 0.1801, 0.03699, 0.2191, 0.05192, 0.2295, 0.05174, 0.7865, 0.8726, 0.7865, 0.8782, 0.7789, 0.8782, 0.7789, 0.8672, 0.1017, 0.02666, 0.1008, 0.02639, 0.09986, 0.02625, 0.1008, 0.02639, 0.0973, 0.02665, 0.09107, 0.02448, 0.09216, 0.02474, 0.09986, 0.02625, 4.827e-05, 0.233, 4.838e-05, 4.835e-05, 0.1699, 4.835e-05, 0.1699, 0.233, 0.04406, 0.04476, 0.000249, 0.04476, 3.875e-05, 0.04457, 9.951e-05, 0.03699, 0.04406, 0.03699, 0.09798, 0.02265, 0.0973, 0.02665, 0.09808, 0.02581, 0.09815, 0.02341, 0.09815, 0.02382, 0.09815, 0.02341, 0.09854, 0.02287, 0.09815, 0.02382, 0.0973, 0.02665, 0.1101, 0.02776, 0.09808, 0.02581, 0.4592, 0.7697, 0.2794, 0.9557, 0.1949, 0.7779, 0.198, 0.7746, 0.526, 0.06676, 0.5279, 0.06676, 0.5279, 0.07047, 0.526, 0.07047, 0.5111, 0.07047, 0.4721, 0.07047, 0.4721, 0.06676, 0.5111, 0.06676, 0.01888, 0.00379, 0.02096, 0.004206, 0.02096, 0.004206, 0.08306, 0.2049, 0.08306, 0.2073, 0.07349, 0.2073, 0.07349, 0.2049, 0.2326, 0.7827, 0.2346, 0.7764, 0.2702, 0.7883, 0.2681, 0.7946, 0.06371, 0.2049, 0.06371, 0.2073, 0.05414, 0.2073, 0.05414, 0.2049, 0.5441, 0.7836, 0.3834, 0.611, 0.6208, 0.6229, 0.02306, 0.2117, 0.02982, 0.2049, 0.02982, 0.2184, 0.044, 0.05337, 0.044, 0.06114, 3.875e-05, 0.06114, 0.00017, 0.05337, 0.219, 0.7782, 7.538e-05, 0.7052, 0.00217, 0.6989, 0.2211, 0.7719, 0.4855, 7.538e-05, 0.2346, 0.7764, 0.2326, 0.7827, 0.246, 0.7874, 0.044, 0.05337, 0.08785, 0.05337, 0.08796, 0.06114, 0.044, 0.06114, 0.6602, 0.6469, 0.6602, 0.3279, 0.9773, 0.6469, 0.6602, 0.3279, 0.6602, 0.008928, 0.9777, 0.008928, 0.9701, 0.1952, 0.9701, 0.1952, 0.9701, 0.1952, 0.9701, 0.1952, 0.9701, 0.1952, 0.9701, 0.1952, 0.9701, 0.1953, 0.9701, 0.1955, 0.97, 0.1952, 0.9701, 0.1952, 0.9701, 0.1953, 0.97, 0.1952, 0.97, 0.1952, 0.3818, 0.3721, 0.6182, 0.3721, 0.6182, 0.6024, 0.318, 0.8028, 0.3791, 0.8212, 0.4565, 0.8579, 0.2921, 0.8063, 0.2932, 0.8029, 0.2681, 0.7946, 0.2702, 0.7883, 0.2953, 0.7967, 0.9701, 0.1952, 0.9701, 0.1952, 0.9701, 0.1952, 0.9701, 0.1952, 0.9701, 0.1952, 0.2393, 0.9935, 0.2316, 0.9983, 0.2324, 0.9997, 0.2401, 0.9949, 0.9701, 0.1952, 0.9701, 0.1952, 0.9701, 0.1952, 0.34, 0.01868, 0.3279, 0.01214, 0.4817, 0.01214, 0.6528, 0.01782, 0.6524, 0.02906, 0.9701, 0.1952, 0.9701, 0.1952, 0.9701, 0.1952, 0.222, 0.4867, 0.1706, 0.433, 0.2283, 0.3778, 0.6329, 0.1283, 0.6176, 0.1204, 0.6506, 0.1343, 0.4885, 0.3749, 0.5236, 0.4568, 0.4516, 0.455, 0.394, 0.02486, 0.2814, 0.02485, 0.2809, 0.02485, 0.2531, 0.02485, 0.1405, 0.02485, 0.1127, 0.02485, 1.576e-05, 0.02484, 1.632e-05, 1.576e-05, 0.1127, 1.826e-05, 0.1405, 1.886e-05, 0.2531, 2.121e-05, 0.2809, 2.181e-05, 0.2814, 2.939e-05, 0.394, 3.153e-05, 0.0174, 0.001788, 0.01396, 0.001434, 0.008405, 0.001687, 0.01048, 0.002103, 0.02096, 0.004206, 0.02096, 0.004206, 0.02096, 0.004206, 0.02096, 0.004206, 0.02096, 0.004206, 0.008405, 0.001687, 0.01048, 0.002103, 0.01048, 0.002103, 0.01048, 0.002103, 0.02096, 0.004206, 0.02096, 0.004206, 0.01888, 0.00379, 0.01048, 0.002103, 0.5106, 0.3405, 0.477, 0.3068, 0.5443, 0.3068, 0.09069, 0.02402, 0.09107, 0.02448, 0.0973, 0.02665, 0.03618, 0.005154, 0.02096, 0.004206, 0.02096, 0.004206, 0.0174, 0.001788, 0.01601, 0.001444, 0.02511, 0.004211, 0.07214, 0.01748, 0.02096, 0.004206, 0.02059, 0.003487, 0.02059, 0.003487, 0.02059, 0.003487, 0.02096, 0.004206, 0.02096, 0.004206, 0.6702, 0.5, 0.8404, 0.3298, 0.9999, 0.4894, 0.8297, 0.6595, 0.5, 0.6702, 0.6702, 0.5, 0.8297, 0.6595, 0.6595, 0.8297, 0.02096, 0.004206, 0.02096, 0.004206, 0.02096, 0.004206, 0.02096, 0.004206, 0.1699, 0.233, 0.1699, 4.835e-05, 1.0, 4.827e-05, 1.0, 0.233, 0.0206, 0.003495, 0.02059, 0.003487, 0.02059, 0.003487, 0.02096, 0.004206, 0.02059, 0.003487, 0.02059, 0.003487, 0.0206, 0.003495, 0.02096, 0.004206, 0.507, 0.06304, 0.5278, 0.06304, 0.5279, 0.06671, 0.5278, 0.06675, 0.507, 0.06675, 0.02096, 0.004206, 0.02096, 0.004206, 0.02096, 0.004206, 0.4938, 0.06675, 0.4938, 0.06304, 0.507, 0.06304, 0.507, 0.06675, 0.38, 0.5064, 0.1181, 0.7629, 0.1181, 0.2416, 0.1228, 0.2371, 0.02096, 0.004206, 0.02096, 0.004206, 0.02096, 0.004206, 0.02096, 0.004206, 0.02096, 0.004206, 0.3405, 0.5106, 0.5106, 0.3405, 0.6702, 0.5, 0.5, 0.6702, 0.02096, 0.004206, 0.02096, 0.004206, 0.02096, 0.004206, 0.02096, 0.004206, 0.3419, 0.573, 0.4243, 0.5771, 0.3977, 0.6329, 0.4917, 0.07773, 0.4917, 0.957, 0.2577, 0.957, 0.2577, 0.1674, 0.2577, 0.02806, 0.3747, 0.02806, 0.4233, 0.02806, 0.6097, 0.5798, 0.5837, 0.6343, 0.5356, 0.5827, 0.5837, 0.6343, 0.5211, 0.7655, 0.3977, 0.6329, 0.4243, 0.5771, 0.5356, 0.5827, 0.3433, 0.6985, 0.3433, 0.4687, 0.3433, 0.4257, 0.4815, 0.2389, 0.8231, 0.2389, 0.9809, 0.2389, 0.9809, 0.4687, 0.9809, 0.5069, 0.8391, 0.6985, 0.908, 0.6334, 0.9779, 0.7033, 0.9779, 0.7609, 0.9779, 0.8883, 0.7454, 0.8883, 0.1142, 0.8883, 0.02212, 0.7963, 0.02212, 0.7609, 0.02212, 0.6334, 0.05232, 0.6334, 0.2222, 0.01214, 0.2222, 0.01787, 3.878e-05, 0.01787, 3.875e-05, 0.01214, 0.6602, 0.6469, 0.3413, 0.6469, 0.2526, 0.6469, 0.02228, 0.4165, 0.02228, 0.2682, 0.2816, 0.008928, 0.3413, 0.008928, 0.6602, 0.008928, 0.6602, 0.3279, 0.3623, 0.08021, 0.4885, 0.3749, 0.4516, 0.455, 0.2647, 0.4503, 0.2296, 0.3684, 1.0, 0.0694, 2.634e-05, 0.0694, 2.647e-05, 2.634e-05, 1.0, 2.634e-05, 0.9701, 0.1952, 0.0, 0.0, 0.9701, 0.1952, 0.9701, 0.1952, 0.9701, 0.1952, 0.9701, 0.1952, 0.8773, 0.9127, 0.0, 0.0, 0.5704, 0.05943, 0.5517, 0.5594, 0.4104, 0.5524, 0.3059, 0.5471, 0.3223, 0.2862, 0.5, 0.1085, 0.6777, 0.2862, 0.6482, 0.3157, 0.3518, 0.3157, 0.1844, 0.9999, 0.1844, 0.9983, 0.1874, 0.9983, 0.1874, 0.9999, 0.6482, 0.3157, 0.6777, 0.2862, 0.7072, 0.3157, 0.9701, 0.1952, 0.9701, 0.1952, 0.9701, 0.1952, 0.9701, 0.1952, 0.9701, 0.1952, 0.2193, 0.9999, 0.3433, 0.4257, 0.3115, 0.4687, 0.1732, 0.6555, 0.1414, 0.6985, 0.08116, 0.2816, 0.1874, 0.9983, 2.598e-05, 2.66e-05, 0.2653, 2.61e-05, 0.3674, 2.623e-05, 0.6326, 2.573e-05, 0.7347, 2.561e-05, 1.0, 2.548e-05, 1.0, 0.06496, 0.2653, 0.06496, 2.548e-05, 0.06496, 0.4576, 0.4453, 0.5207, 0.4469, 0.1542, 0.7038, 0.0, 0.0, 0.2831, 0.6135, 0.2937, 0.4412, 0.9701, 0.1952, 0.0, 0.0, 0.9701, 0.1952, 0.9701, 0.1952, 0.9701, 0.1952, 0.9701, 0.1952, 0.1029, 0.3624, 0.1154, 0.3754, 0.1024, 0.3879, 0.1154, 0.3754, 0.1706, 0.433, 0.113, 0.4883, 0.1005, 0.4753, 0.1024, 0.3879, 0.7657, 1.76e-05, 0.8, 1.76e-05, 0.9409, 1.76e-05, 0.9409, 0.03098, 0.8, 0.03098, 0.7657, 0.03098, 0.6248, 0.03098, 0.5906, 0.03098, 0.4497, 0.03098, 0.4497, 1.785e-05, 0.5906, 1.785e-05, 0.6248, 1.76e-05, 0.1005, 0.4753, 0.113, 0.4883, 0.09995, 0.5008, 0.9701, 0.1952, 0.9701, 0.1952, 0.9701, 0.1952, 0.9701, 0.1952, 0.9701, 0.1952, 0.9701, 0.1952, 0.9701, 0.1952, 0.9701, 0.1952, 0.9701, 0.1952, 0.7865, 0.8672, 0.7865, 0.8726, 0.7789, 0.8672, 0.2244, 0.05052, 0.2248, 0.04927, 0.2069, 0.04341, 0.2033, 0.04431, 0.2037, 0.04641, 0.2095, 0.2293, 0.2272, 0.2677, 0.1711, 0.269, 0.7789, 0.8672, 0.7789, 0.8782, 0.6375, 0.8782, 0.6375, 0.8672, 0.2029, 0.04211, 0.1992, 0.04134, 0.0, 0.0, 0.2369, 0.05187, 0.2248, 0.04927, 0.2069, 0.04341, 0.5, 0.04421, 0.2931, 0.04421, 2.119e-05, 0.04421, 2.102e-05, 2.14e-05, 0.2931, 2.102e-05, 0.5, 2.106e-05, 0.5431, 2.115e-05, 0.75, 2.102e-05, 0.793, 2.102e-05, 1.0, 2.127e-05, 1.0, 0.04421, 0.793, 0.04421, 0.75, 0.04421, 0.5431, 0.04421, 0.4733, 0.2231, 0.491, 0.2615, 0.4349, 0.2628, 0.3164, 0.002268, 0.3164, 0.3115, 0.1289, 0.3115, 0.007105, 0.1898, 0.007105, 0.1569, 0.007105, 0.002268, 0.1617, 0.002268, 0.3903, 0.04231, 0.4733, 0.2231, 0.4349, 0.2628, 0.2272, 0.2677, 0.2095, 0.2293, 0.6085, 3.533e-05, 0.6085, 0.02486, 0.394, 0.02486, 0.394, 3.153e-05, 0.5106, 0.3405, 0.5443, 0.3068, 0.8108, 0.3003, 0.8404, 0.3298, 0.6702, 0.5, 0.9563, 0.02331, 0.9563, 0.2667, 0.9563, 0.3184, 0.7647, 0.5101, 0.2389, 0.5101, 0.04365, 0.3149, 0.04365, 0.2667, 0.04365, 0.02332, 0.07407, 0.02332, 0.3175, 0.02332, 0.1703, 0.3405, 0.1366, 0.3068, 0.2039, 0.3068, 0.3405, 0.5106, 0.1703, 0.3405, 0.2039, 0.3068, 0.477, 0.3068, 0.5106, 0.3405, 0.1054, 0.319, 0.1054, 0.2759, 0.0, 0.0, 0.05268, 0.2468, 0.0631, 0.2956, 0.6085, 3.533e-05, 0.7191, 3.731e-05, 0.749, 3.784e-05, 0.8596, 3.99e-05, 0.8894, 4.042e-05, 1.0, 4.216e-05, 1.0, 0.02487, 0.8894, 0.02487, 0.8596, 0.02487, 0.749, 0.02486, 0.7191, 0.02486, 0.6085, 0.02486, 0.219, 0.7782, 7.538e-05, 0.7052, 0.00217, 0.6989, 0.2211, 0.7719, 0.4855, 7.538e-05, 0.2346, 0.7764, 0.2326, 0.7827, 0.246, 0.7874, 0.044, 0.05337, 0.08785, 0.05337, 0.08796, 0.06114, 0.044, 0.06114, 0.6602, 0.6469, 0.6602, 0.3279, 0.9773, 0.6469, 0.6602, 0.3279, 0.6602, 0.008928, 0.9777, 0.008928, 0.9701, 0.1952, 0.9701, 0.1952, 0.9701, 0.1952, 0.9701, 0.1952, 0.9701, 0.1952, 0.9701, 0.1952, 0.4885, 0.3749, 0.5236, 0.4568, 0.4516, 0.455, 0.3419, 0.573, 0.4243, 0.5771, 0.3977, 0.6329, 0.4917, 0.07773, 0.4917, 0.9137, 0.3955, 0.957, 0.2577, 0.957, 0.2577, 0.1674, 0.2577, 0.02806, 0.3747, 0.02806, 0.4233, 0.02806, 0.6097, 0.5798, 0.5837, 0.6343, 0.5356, 0.5827, 0.5837, 0.6343, 0.5211, 0.7655, 0.3977, 0.6329, 0.4243, 0.5771, 0.5356, 0.5827, 0.3433, 0.6985, 0.3433, 0.4687, 0.3433, 0.4257, 0.4815, 0.2389, 0.8231, 0.2389, 0.9809, 0.2389, 0.9809, 0.4687, 0.9809, 0.5069, 0.8391, 0.6985, 0.908, 0.6334, 0.9779, 0.7033, 0.9779, 0.7609, 0.9779, 0.8883, 0.7454, 0.8883, 0.1142, 0.8883, 0.02212, 0.7963, 0.02212, 0.7609, 0.02212, 0.6334, 0.05232, 0.6334, 0.6602, 0.6469, 0.3413, 0.6469, 0.2526, 0.6469, 0.02228, 0.4165, 0.02228, 0.2682, 0.2816, 0.008928, 0.3413, 0.008928, 0.6602, 0.008928, 0.6602, 0.3279, 0.3623, 0.08021, 0.4885, 0.3749, 0.4516, 0.455, 0.2647, 0.4503, 0.2296, 0.3684, 1.0, 0.0694, 2.634e-05, 0.0694, 2.647e-05, 2.634e-05, 1.0, 2.634e-05, 0.9701, 0.1952, 0.0, 0.0, 0.9701, 0.1952, 0.9701, 0.1952, 0.9701, 0.1952, 0.9701, 0.1952, 0.8773, 0.9127, 0.0, 0.0, 0.5704, 0.05943, 0.5517, 0.5594, 0.4104, 0.5524, 0.3059, 0.5471, 0.1844, 0.9999, 0.1844, 0.9983, 0.1874, 0.9983, 0.1874, 0.9999, 0.9701, 0.1952, 0.9701, 0.1952, 0.9701, 0.1952, 0.9701, 0.1952, 0.9701, 0.1952, 0.2193, 0.9999, 0.3433, 0.4257, 0.3115, 0.4687, 0.1732, 0.6555, 0.1414, 0.6985, 0.08116, 0.2816, 0.1874, 0.9983, 2.598e-05, 2.66e-05, 0.2653, 2.61e-05, 0.3674, 2.623e-05, 0.6326, 2.573e-05, 0.7347, 2.561e-05, 1.0, 2.548e-05, 1.0, 0.06496, 0.2653, 0.06496, 2.548e-05, 0.06496, 0.4576, 0.4453, 0.5207, 0.4469, 0.1542, 0.7038, 0.0, 0.0, 0.2831, 0.6135, 0.2937, 0.4412, 0.9701, 0.1952, 0.0, 0.0, 0.9701, 0.1952, 0.9701, 0.1952, 0.9701, 0.1952, 0.9701, 0.1952, 0.4045, 0.09181, 0.9701, 0.1952, 7.538e-05, 0.7052, 0.2895, 0.8534, 0.9702, 0.1952, 0.9701, 0.1952, 0.9809, 0.2389, 0.9809, 0.4687, 0.9809, 0.5069, 0.09064, 0.0009483, 0.9701, 0.1952, 0.9702, 0.1952, 0.2166, 0.7108, 0.9701, 0.1953, 0.9702, 0.1952, 0.8231, 0.2389, 0.232, 0.9999, 0.2193, 0.9999, 0.6616, 0.1339, 0.6666, 0.1392, 0.6459, 0.1365, 0.6369, 0.1325, 0.6364, 0.1316, 0.6329, 0.1283, 0.642, 0.1257, 0.3656, 0.9141, 0.3664, 0.9154, 0.3765, 0.9093, 0.3564, 0.9217, 0.3556, 0.9204, 7.074e-05, 0.3448, 0.6329, 0.1283, 0.6275, 0.1309, 0.6272, 0.1314, 0.6088, 0.1302, 0.5379, 0.118, 0.5461, 0.1118, 0.5468, 0.1108, 0.5676, 0.1104, 0.6176, 0.1204, 0.5331, 0.1114, 0.5317, 0.1117, 0.5314, 0.111, 0.8998, 0.008543, 0.8997, 0.0007808, 0.9999, 3.875e-05, 1.0, 0.007801, 0.1692, 0.03098, 0.1692, 1.837e-05, 0.4497, 1.785e-05, 0.4497, 0.03098, 0.5314, 0.111, 0.5317, 0.1117, 0.5379, 0.118, 0.4957, 0.1054, 0.501, 0.1046, 0.5016, 0.1041, 0.5127, 0.1047, 0.5192, 0.106, 0.5379, 0.118, 0.5387, 0.1063, 0.4966, 0.1015, 0.4957, 0.1054, 0.4892, 0.1018, 0.4878, 0.1017, 0.4851, 0.1006, 0.9409, 0.03098, 0.9409, 1.76e-05, 1.0, 1.76e-05, 1.0, 0.03098, 0.334, 0.7189, 0.3452, 0.7081, 0.3448, 0.7301, 0.6809, 0.01016, 0.6808, 0.002402, 0.7457, 0.001922, 0.7457, 0.009684, 0.2252, 0.1595, 0.3357, 0.2748, 0.2178, 0.3878, 0.1706, 0.433, 0.1154, 0.3754, 0.1029, 0.3624, 0.1048, 0.275, 0.6275, 0.1309, 0.6286, 0.1311, 0.6272, 0.1314, 0.6329, 0.1283, 0.6364, 0.1316, 0.6355, 0.1317, 0.6286, 0.1311, 0.6275, 0.1309, 0.6364, 0.1316, 0.6369, 0.1325, 0.6355, 0.1317, 0.2763, 0.7741, 0.334, 0.7189, 0.3448, 0.7301, 0.3428, 0.821, 0.3316, 0.8318, 0.09995, 0.5008, 0.113, 0.4883, 0.1706, 0.433, 0.222, 0.4867, 0.3472, 0.6173, 0.3452, 0.7081, 0.334, 0.7189, 0.2763, 0.7741, 0.09809, 0.5882, 0.3316, 0.8318, 0.3428, 0.821, 0.3423, 0.843, 0.3605, 0.06374, 0.2791, 0.06374, 2.524e-05, 0.06374, 2.549e-05, 2.622e-05, 0.2791, 2.622e-05, 0.3605, 2.573e-05, 0.6395, 2.524e-05, 0.7209, 2.524e-05, 1.0, 2.573e-05, 1.0, 0.06374, 0.7209, 0.06374, 0.6395, 0.06374, 1.766e-05, 0.03098, 1.76e-05, 1.811e-05, 0.1692, 1.837e-05, 0.1692, 0.03098, 0.003407, 0.2127, 0.02295, 0.2165, 0.0001808, 0.2135, 0.4957, 0.1054, 0.4966, 0.1015, 0.003347, 0.2124, 0.02295, 0.2049, 0.02295, 0.2165, 0.003407, 0.2127, 0.4902, 0.1034, 0.4957, 0.1054, 0.4956, 0.104, 0.5035, 7.482e-05, 0.5599, 0.05654, 0.447, 0.05654, 0.5, 0.5, 0.5, 0.25, 0.7499, 0.5, 0.3522, 0.02913, 0.3522, 0.0369, 0.3082, 0.03691, 0.3082, 0.02913, 0.3963, 0.02914, 0.3961, 0.03691, 0.3522, 0.0369, 0.3522, 0.02913, 0.3958, 0.02913, 0.5468, 0.1108, 0.5461, 0.1118, 0.5447, 0.1115, 0.5461, 0.1118, 0.5379, 0.118, 0.5317, 0.1117, 0.5331, 0.1114, 0.5447, 0.1115, 0.5016, 0.1041, 0.501, 0.1046, 0.4987, 0.1039, 0.501, 0.1046, 0.4957, 0.1054, 0.4878, 0.1017, 0.4892, 0.1018, 0.4987, 0.1039, 0.2763, 0.7741, 0.3316, 0.8318, 0.3423, 0.843, 0.3404, 0.9339, 0.3129, 0.9602, 0.2318, 0.9585, 0.2163, 0.9423, 0.161, 0.8846, 0.5, 0.7499, 0.5, 0.8204, 0.4296, 0.7499, 0.5, 0.5, 0.5, 0.7499, 0.4296, 0.7499, 0.2501, 0.5704, 0.25, 0.5, 0.3082, 0.02913, 0.3082, 0.03691, 0.2643, 0.03691, 0.2643, 0.02913, 0.4851, 0.1006, 0.4878, 0.1017, 0.4957, 0.1054, 0.4902, 0.1034, 0.4807, 0.1015, 0.4714, 0.1045, 0.4758, 0.1001, 0.3149, 0.07051, 0.2025, 0.07051, 0.2025, 2.712e-05, 0.3149, 2.683e-05, 0.6012, 2.655e-05, 0.7136, 2.683e-05, 1.0, 2.712e-05, 1.0, 0.07051, 0.7136, 0.07051, 0.6012, 0.07051, 0.222, 0.4867, 0.1706, 0.433, 0.2283, 0.3778, 0.6329, 0.1283, 0.6176, 0.1204, 0.6506, 0.1343, 0.1029, 0.3624, 0.1154, 0.3754, 0.1024, 0.3879, 0.1154, 0.3754, 0.1706, 0.433, 0.113, 0.4883, 0.1005, 0.4753, 0.1024, 0.3879, 0.7657, 1.76e-05, 0.8, 1.76e-05, 0.9409, 1.76e-05, 0.9409, 0.03098, 0.8, 0.03098, 0.7657, 0.03098, 0.6248, 0.03098, 0.5906, 0.03098, 0.4497, 0.03098, 0.4497, 1.785e-05, 0.5906, 1.785e-05, 0.6248, 1.76e-05, 0.1005, 0.4753, 0.113, 0.4883, 0.09995, 0.5008, 0.2643, 0.03691, 9.998e-05, 0.0001003, 0.0, 0.0, 0.4807, 0.1015, 0.25, 0.5, 0.2501, 0.5704, 0.2025, 2.712e-05, 0.6616, 0.1339, 0.6666, 0.1392, 0.6459, 0.1365, 0.6369, 0.1325, 0.6364, 0.1316, 0.6329, 0.1283, 0.642, 0.1257, 0.3656, 0.9141, 0.3664, 0.9154, 0.3765, 0.9093, 0.3564, 0.9217, 0.3556, 0.9204, 7.074e-05, 0.3448, 0.6809, 0.01016, 0.6808, 0.002402, 0.7457, 0.001922, 0.7457, 0.009684, 0.2252, 0.1595, 0.3357, 0.2748, 0.2178, 0.3878, 0.1706, 0.433, 0.1154, 0.3754, 0.1029, 0.3624, 0.1048, 0.275, 0.6275, 0.1309, 0.6286, 0.1311, 0.6272, 0.1314, 0.6329, 0.1283, 0.6364, 0.1316, 0.6355, 0.1317, 0.6286, 0.1311, 0.6275, 0.1309, 0.6364, 0.1316, 0.6369, 0.1325, 0.6355, 0.1317, 0.5, 0.5, 0.25, 0.5, 0.1796, 0.5, 0.0001002, 0.3205, 9.998e-05, 0.0001003, 0.25, 9.998e-05, 0.5, 0.25, 0.1029, 0.3624, 0.1154, 0.3754, 0.1024, 0.3879, 0.1154, 0.3754, 0.1706, 0.433, 0.113, 0.4883, 0.1005, 0.4753, 0.1024, 0.3879, 0.1005, 0.4753, 0.113, 0.4883, 0.09995, 0.5008, 0.4758, 0.1001, 0.0, 0.0, 0.6286, 0.1311, 0.6355, 0.1317, 0.6369, 0.1325, 0.6459, 0.1365, 0.7457, 0.001922, 0.1029, 0.3624, 0.1024, 0.3879, 0.1005, 0.4753, 0.09995, 0.5008, 0.0, 0.0, 0.1796, 0.5, 0.2025, 0.07051, 0.3656, 0.9141, 0.0, 0.0, 0.2643, 0.03691, 0.0, 0.0, 0.0, 0.0, 0.2178, 0.3878, 0.3664, 0.9154, 0.0, 0.0, 9.998e-05, 0.0001003, 0.0, 0.0, 7.074e-05, 0.3448, 0.6329, 0.1283, 0.0, 0.0, 0.4807, 0.1015, 0.3357, 0.2748, 0.2252, 0.1595, 0.2252, 0.1595, 0.2627, 0.1987, 0.3357, 0.2748, 0.3357, 0.2748, 0.6808, 0.002402, 0.6809, 0.01016, 0.6809, 0.01016, 0.6808, 0.002402, 0.3357, 0.2748, 0.2627, 0.1987, 0.3357, 0.2748, 0.3556, 0.9204, 0.3564, 0.9217, 0.3564, 0.9217, 0.3556, 0.9204, 0.6808, 0.002402, 0.6809, 0.01016, 0.6809, 0.01016, 0.6808, 0.002402, 0.0, 0.0, 0.0, 0.0, 0.0, 0.0, 0.0, 0.0, 0.2222, 0.01214, 0.2222, 0.01787, 0.01113, 0.01787, 0.01098, 0.01214, 0.0, 0.0, 0.3564, 0.9217, 0.0, 0.0, 0.6616, 0.1339, 0.6616, 0.1339, 0.6649, 0.1374, 0.6809, 0.01016, 0.2252, 0.1595, 0.2627, 0.1987, 0.3357, 0.2748, 0.3556, 0.9204, 0.3564, 0.9217, 0.3564, 0.9217, 0.3556, 0.9204, 0.0, 0.0, 0.3564, 0.9217, 0.3357, 0.2748, 0.3556, 0.9204, 0.3564, 0.9217, 0.3564, 0.9217, 0.3556, 0.9204, 0.2737, 0.441, 0.2252, 0.1595, 0.6809, 0.01016, 0.0, 0.0, 0.6616, 0.1339, 0.0, 0.0, 0.3564, 0.9217, 0.0, 0.0, 0.3357, 0.2748, 0.0, 0.0, 0.3556, 0.9204, 0.3564, 0.9217, 0.3564, 0.9217, 0.3556, 0.9204, 0.7072, 0.3157, 0.0, 0.0, 0.9702, 0.1953, 0.9702, 0.1952, 0.9702, 0.1952, 0.9701, 0.1952, 0.09064, 0.0009483, 0.9809, 0.5069, 0.3518, 0.3157, 0.6482, 0.3157, 0.9701, 0.1952, 0.9701, 0.1952, 0.9701, 0.1952, 0.9701, 0.1952, 0.9701, 0.1952, 0.9701, 0.1952, 0.9701, 0.1952, 0.9701, 0.1952, 0.3357, 0.2748, 0.2252, 0.1595, 0.2252, 0.1595, 0.3564, 0.9217, 0.3357, 0.2748, 0.3357, 0.2748, 0.3357, 0.2748, 0.3357, 0.2748, 0.3564, 0.9217, 0.3357, 0.2748, 0.0, 0.0, 0.6616, 0.1339, 0.3556, 0.9204, 0.4917, 0.9137, 0.01113, 0.01787, 0.9701, 0.1952, 0.2895, 0.8534, 0.6666, 0.1392, 0.6616, 0.1339, 0.3556, 0.9204, 0.6616, 0.1339, 0.6616, 0.1339, 0.6616, 0.1339, 0.6616, 0.1339, 0.3556, 0.9204, 0.6648, 0.1373, 0.6666, 0.1392, 0.6666, 0.1392, 0.6616, 0.1339, 0.6616, 0.1339, 0.6616, 0.1339, 0.6649, 0.1374, 0.6666, 0.1392, 0.6649, 0.1374, 0.6616, 0.1339, 0.6616, 0.1339])
me_cube.materials.append(mat_material)
me_cube.use_remesh_preserve_volume = False
me_cube.use_remesh_preserve_attributes = False
me_cube.use_mirror_vertex_groups = False
me_cube.update()

# ---- objects
ob_lamp_009 = bpy.data.objects.new('Lamp.009', light_lamp_009)
ob_lamp_008 = bpy.data.objects.new('Lamp.008', light_lamp_008)
ob_lamp_006 = bpy.data.objects.new('Lamp.006', light_lamp_006)
ob_lamp_004 = bpy.data.objects.new('Lamp.004', light_lamp_004)
ob_lamp_003 = bpy.data.objects.new('Lamp.003', light_lamp_003)
ob_lamp_002 = bpy.data.objects.new('Lamp.002', light_lamp_002)
ob_lamp_001 = bpy.data.objects.new('Lamp.001', light_lamp_001)
ob_cube = bpy.data.objects.new('Cube', me_cube)
ob_lamp = bpy.data.objects.new('Lamp', light_lamp)
ob_camera = bpy.data.objects.new('Camera', cam_camera)
ob_point = bpy.data.objects.new('Point', light_point)

# ---- transforms, parenting, visibility, modifiers, constraints
ob_lamp_009.location = (-7.873, 43.56, 13.18)
ob_lamp_009.rotation_euler = (0.6503, 0.05522, 1.866)
ob_lamp_009.lock_rotations_4d = False
ob_lamp_009.empty_display_type = 'ARROWS'
ob_lamp_009.color = (0.0, 0.0, 0.0, 0.0)
ob_lamp_009.lineart.crease_threshold = 0.0
ob_lamp_008.location = (43.86, 63.63, 20.08)
ob_lamp_008.rotation_euler = (0.6503, 0.05522, 1.866)
ob_lamp_008.lock_rotations_4d = False
ob_lamp_008.empty_display_type = 'ARROWS'
ob_lamp_008.color = (0.0, 0.0, 0.0, 0.0)
ob_lamp_008.lineart.crease_threshold = 0.0
ob_lamp_006.location = (129.6, 88.95, 18.15)
ob_lamp_006.rotation_euler = (0.6503, 0.05522, 1.866)
ob_lamp_006.lock_rotations_4d = False
ob_lamp_006.empty_display_type = 'ARROWS'
ob_lamp_006.color = (0.0, 0.0, 0.0, 0.0)
ob_lamp_006.lineart.crease_threshold = 0.0
ob_lamp_004.location = (191.0, 32.1, 25.37)
ob_lamp_004.rotation_euler = (0.6503, 0.05522, 1.866)
ob_lamp_004.lock_rotations_4d = False
ob_lamp_004.empty_display_type = 'ARROWS'
ob_lamp_004.color = (0.0, 0.0, 0.0, 0.0)
ob_lamp_004.lineart.crease_threshold = 0.0
ob_lamp_003.location = (192.8, -18.77, 25.06)
ob_lamp_003.rotation_euler = (0.6503, 0.05522, 1.866)
ob_lamp_003.lock_rotations_4d = False
ob_lamp_003.empty_display_type = 'ARROWS'
ob_lamp_003.color = (0.0, 0.0, 0.0, 0.0)
ob_lamp_003.lineart.crease_threshold = 0.0
ob_lamp_002.location = (91.36, -63.58, 22.11)
ob_lamp_002.rotation_euler = (0.6503, 0.05522, 1.866)
ob_lamp_002.lock_rotations_4d = False
ob_lamp_002.empty_display_type = 'ARROWS'
ob_lamp_002.color = (0.0, 0.0, 0.0, 0.0)
ob_lamp_002.lineart.crease_threshold = 0.0
ob_lamp_001.location = (82.88, -1.155, 15.59)
ob_lamp_001.rotation_euler = (0.6503, 0.05522, 1.866)
ob_lamp_001.lock_rotations_4d = False
ob_lamp_001.empty_display_type = 'ARROWS'
ob_lamp_001.color = (0.0, 0.0, 0.0, 0.0)
ob_lamp_001.lineart.crease_threshold = 0.0
ob_cube.location = (0.0, 0.0, 0.0)
ob_cube.lock_rotations_4d = False
ob_cube.empty_display_type = 'ARROWS'
ob_cube.lineart.crease_threshold = 0.0
ob_lamp.location = (-13.68, 1.005, 5.904)
ob_lamp.rotation_euler = (0.6503, 0.05522, 1.866)
ob_lamp.lock_rotations_4d = False
ob_lamp.empty_display_type = 'ARROWS'
ob_lamp.color = (0.0, 0.0, 0.0, 0.0)
ob_lamp.lineart.crease_threshold = 0.0
ob_camera.location = (4.123, -6.508, 6.437)
ob_camera.rotation_euler = (1.109, 0.01082, 0.8149)
ob_camera.lock_rotations_4d = False
ob_camera.empty_display_type = 'ARROWS'
ob_camera.color = (0.0, 0.0, 0.0, 0.0)
ob_camera.display_type = 'WIRE'
ob_camera.lineart.crease_threshold = 0.0
ob_point.location = (68.96, 0.0, 18.36)
ob_point.lineart.crease_threshold = 0.0

# ---- collection membership
col_collection_1.objects.link(ob_lamp_009)
col_collection_1.objects.link(ob_lamp_008)
col_collection_1.objects.link(ob_lamp_006)
col_collection_1.objects.link(ob_lamp_004)
col_collection_1.objects.link(ob_lamp_003)
col_collection_1.objects.link(ob_lamp_002)
col_collection_1.objects.link(ob_lamp_001)
col_collection_1.objects.link(ob_cube)
col_collection_1.objects.link(ob_lamp)
col_collection_1.objects.link(ob_camera)
col_collection_8.objects.link(ob_point)

# ---- scene / render settings (as saved in the file)
scene.camera = ob_camera
scene.frame_start = 1; scene.frame_end = 250; scene.frame_set(1)
scene.render.engine = 'BLENDER_EEVEE_NEXT'
scene.render.resolution_percentage = 50
scene.render.dither_intensity = 0.0
scene.cycles.use_denoising = False
scene.cycles.samples = 10
scene.cycles.sampling_pattern = 'TABULATED_SOBOL'
scene.cycles.light_sampling_threshold = 0.0
scene.cycles.use_adaptive_sampling = False
scene.cycles.use_light_tree = False
scene.cycles.blur_glossy = 0.0
scene.cycles.pixel_filter_type = 'GAUSSIAN'
scene.cycles.sample_clamp_indirect = 0.0
scene.view_settings.view_transform = 'Standard'
bpy.context.view_layer.update()
